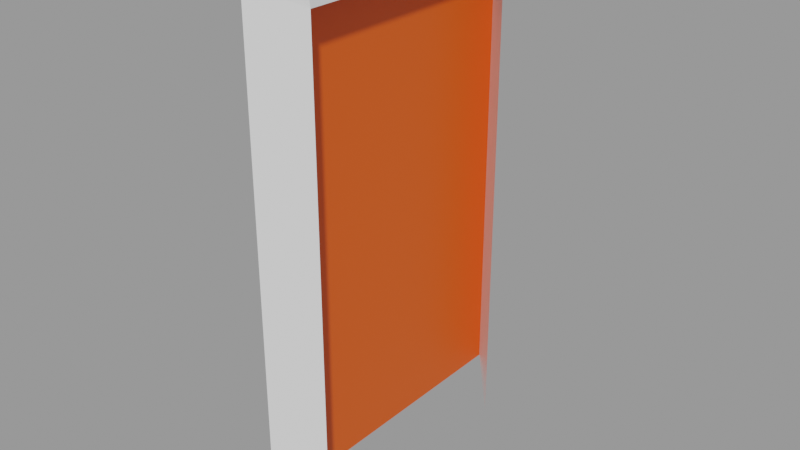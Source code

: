 # Source: chess_board_piece_3.blend  (saved by Blender 3.4.6; exported with 4.5.12 LTS)
import bpy
from mathutils import Matrix  # noqa: F401  (used for matrix-valued properties, if any)

bpy.ops.wm.read_factory_settings(use_empty=True)
scene = bpy.context.scene
scene.name = 'Scene'

# ---- collections
col_collection = bpy.data.collections.new('Collection'); scene.collection.children.link(col_collection)

# ---- materials (node trees are filled in below, after node groups)
mat_material_001 = bpy.data.materials.new('Material.001')
mat_material_001.use_transparent_shadow = False
mat_material_002 = bpy.data.materials.new('Material.002')
mat_material_002.use_transparent_shadow = False
mat_material_003 = bpy.data.materials.new('Material.003')
mat_material_003.use_transparent_shadow = False

# ---- material node trees
mat_material_001.use_nodes = True; mat_material_001.node_tree.nodes.clear()
_N = mat_material_001.node_tree.nodes; _L = mat_material_001.node_tree.links
n0 = _N.new('ShaderNodeBsdfPrincipled'); n0.name = 'Principled BSDF'; n0.location = (10, 300)
n0.distribution = 'GGX'
n0.subsurface_method = 'RANDOM_WALK_SKIN'
n0.inputs[3].default_value = 1.45
n0.inputs[27].default_value = (0.0, 0.0, 0.0, 1.0)
n0.inputs[28].default_value = 1.0
n1 = _N.new('ShaderNodeOutputMaterial'); n1.name = 'Material Output'; n1.location = (300, 300)
_L.new(n0.outputs[0], n1.inputs[0])
n1.is_active_output = True
mat_material_002.use_nodes = True; mat_material_002.node_tree.nodes.clear()
_N = mat_material_002.node_tree.nodes; _L = mat_material_002.node_tree.links
n0 = _N.new('ShaderNodeBsdfPrincipled'); n0.name = 'Principled BSDF'; n0.location = (10, 300)
n0.distribution = 'GGX'
n0.subsurface_method = 'RANDOM_WALK_SKIN'
n0.inputs[0].default_value = (0.8, 0.3932, 0.02816, 1.0)
n0.inputs[3].default_value = 1.45
n0.inputs[27].default_value = (0.0, 0.0, 0.0, 1.0)
n0.inputs[28].default_value = 1.0
n1 = _N.new('ShaderNodeOutputMaterial'); n1.name = 'Material Output'; n1.location = (300, 300)
_L.new(n0.outputs[0], n1.inputs[0])
n1.is_active_output = True
mat_material_003.use_nodes = True; mat_material_003.node_tree.nodes.clear()
_N = mat_material_003.node_tree.nodes; _L = mat_material_003.node_tree.links
n0 = _N.new('ShaderNodeBsdfPrincipled'); n0.name = 'Principled BSDF'; n0.location = (10, 300)
n0.distribution = 'GGX'
n0.subsurface_method = 'RANDOM_WALK_SKIN'
n0.inputs[0].default_value = (0.8, 0.09055, 0.00347, 1.0)
n0.inputs[3].default_value = 1.45
n0.inputs[27].default_value = (0.0, 0.0, 0.0, 1.0)
n0.inputs[28].default_value = 1.0
n1 = _N.new('ShaderNodeOutputMaterial'); n1.name = 'Material Output'; n1.location = (300, 300)
_L.new(n0.outputs[0], n1.inputs[0])
n1.is_active_output = True

# ---- meshes
me_board_006 = bpy.data.meshes.new('Board.006')
me_board_006.from_pydata([(-7.506, 1.112e-08, -0.4978), (-8.5, 0.1162, -1.5), (-7.65, 0.1162, -0.5), (-8.5, 0.1162, 8.5), (-7.506, -3.384e-07, 7.498), (-7.65, 0.1162, 7.5), (-7.506, 0.1162, 7.648), (-7.506, -1.0, -0.4978), (-7.506, -1.0, 7.498), (-8.645, -15.99, -1.645), (-8.645, -15.99, 8.645), (-8.5, -0.4419, -1.5), (-8.5, -0.4419, 8.5), (-8.645, -0.4475, -1.645), (-8.645, -0.4475, 8.645), (-8.189, 0.1162, 8.113), (-8.189, 0.1162, -1.112), (-8.116, 0.1162, 8.188), (-7.861, 0.1162, 7.97), (-7.972, 0.1162, 7.856), (-7.972, 0.1162, -0.8562), (-8.114, 0.1662, 8.082), (-8.084, 0.1662, 8.113), (-8.114, 0.1662, -1.082), (-8.047, 0.1662, 7.887), (-7.972, 0.1162, -0.8562), (-7.893, 0.1662, 8.045), (-8.189, 0.1162, 8.113), (-8.116, 0.1162, 8.188), (-8.189, 0.1162, -1.112), (-8.047, 0.1662, -0.8867), (-7.972, 0.1162, 7.856), (-7.861, 0.1162, 7.97), (-7.506, -15.99, 7.498), (-7.506, -17.21, -0.4978)], [], [(12, 3, 1, 11), (4, 0, 2, 5), (6, 4, 5), (15, 16, 1, 3), (4, 8, 7, 0), (11, 13, 14, 12), (13, 9, 10, 14), (15, 3, 17), (5, 2, 20, 19), (6, 5, 19, 18), (18, 19, 31, 32), (26, 24, 21, 22), (24, 30, 23, 21), (16, 15, 27, 29), (15, 17, 28, 27), (19, 20, 25, 31), (22, 21, 27, 28), (21, 23, 29, 27), (30, 24, 31, 25), (24, 26, 32, 31), (8, 6, 32), (4, 6, 8), (26, 22, 28, 32), (25, 11, 29), (23, 30, 25, 29), (11, 1, 29), (2, 0, 7), (7, 25, 2), (11, 25, 7), (13, 11, 7, 34, 9), (32, 28, 8), (12, 28, 3), (28, 12, 8), (12, 14, 10, 33, 8)])
me_board_006.polygons.foreach_set('material_index', [0, 0, 0, 0, 0, 2, 2, 0, 0, 0, 1, 1, 1, 0, 0, 0, 1, 1, 1, 1, 0, 0, 1, 0, 1, 0, 0, 0, 0, 0, 0, 0, 0, 0])
_uv = me_board_006.uv_layers.new(name='UVMap')
_uv.uv.foreach_set('vector', [0.0, 0.0, 0.0, 0.0, 0.0, 0.0, 0.0, 0.0, 0.88, 0.5047, 0.88, 0.5047, 0.0, 0.0, 0.0, 0.0, 0.0, 0.0, 0.88, 0.5047, 0.0, 0.0, 0.0, 0.0, 0.0, 0.0, 0.0, 0.0, 0.0, 0.0, 0.88, 0.5047, 0.0, 0.0, 0.0, 0.0, 0.88, 0.5047, 0.0, 0.0, 0.0, 0.0, 0.0, 0.0, 0.0, 0.0, 0.0, 0.0, 0.0, 0.0, 0.0, 0.0, 0.0, 0.0, 0.0, 0.0, 0.0, 0.0, 0.0, 0.0, 0.0, 0.0, 0.0, 0.0, 0.0, 0.0, 0.0, 0.0, 0.0, 0.0, 0.0, 0.0, 0.0, 0.0, 0.0, 0.0, 0.0, 0.0, 0.0, 0.0, 0.0, 0.0, 0.0, 0.0, 0.0, 0.0, 0.0, 0.0, 0.0, 0.0, 0.0, 0.0, 0.0, 0.0, 0.0, 0.0, 0.0, 0.0, 0.0, 0.0, 0.0, 0.0, 0.0, 0.0, 0.0, 0.0, 0.0, 0.0, 0.0, 0.0, 0.0, 0.0, 0.0, 0.0, 0.0, 0.0, 0.0, 0.0, 0.0, 0.0, 0.0, 0.0, 0.0, 0.0, 0.0, 0.0, 0.0, 0.0, 0.0, 0.0, 0.0, 0.0, 0.0, 0.0, 0.0, 0.0, 0.0, 0.0, 0.0, 0.0, 0.0, 0.0, 0.0, 0.0, 0.0, 0.0, 0.0, 0.0, 0.0, 0.0, 0.0, 0.0, 0.0, 0.0, 0.0, 0.0, 0.0, 0.0, 0.0, 0.0, 0.0, 0.0, 0.88, 0.5047, 0.0, 0.0, 0.0, 0.0, 0.0, 0.0, 0.0, 0.0, 0.0, 0.0, 0.0, 0.0, 0.0, 0.0, 0.0, 0.0, 0.0, 0.0, 0.0, 0.0, 0.0, 0.0, 0.0, 0.0, 0.0, 0.0, 0.0, 0.0, 0.0, 0.0, 0.0, 0.0, 0.0, 0.0, 0.88, 0.5047, 0.0, 0.0, 0.0, 0.0, 0.0, 0.0, 0.0, 0.0, 0.0, 0.0, 0.0, 0.0, 0.0, 0.0, 0.0, 0.0, 0.0, 0.0, 0.0, 0.0, 0.0, 0.0, 0.0, 0.0, 0.0, 0.0, 0.0, 0.0, 0.0, 0.0, 0.0, 0.0, 0.0, 0.0, 0.0, 0.0, 0.0, 0.0, 0.0, 0.0, 0.0, 0.0, 0.0, 0.0, 0.0, 0.0, 0.0, 0.0, 0.0, 0.0, 0.0, 0.0])
me_board_006.materials.append(mat_material_001)
me_board_006.materials.append(mat_material_002)
me_board_006.materials.append(mat_material_003)
me_board_006.update()
me_board_006.normals_split_custom_set([tuple(v) for v in zip(*[iter([-1.0, 0.0, 9.537e-08, -1.0, 0.0, 9.537e-08, -1.0, 0.0, 9.537e-08, -1.0, 0.0, 9.537e-08, 0.6279, 0.7783, 0.003508, 0.6206, 0.7842, -0.001972, 0.6289, 0.7775, 1.482e-08, 0.6289, 0.7775, 1.482e-08, 0.5331, 0.6689, -0.5181, 0.5361, 0.6679, -0.5162, 0.5331, 0.6689, -0.5181, 3.807e-14, 1.0, 4.274e-08, 3.807e-14, 1.0, 4.274e-08, 3.807e-14, 1.0, 4.274e-08, 3.807e-14, 1.0, 4.274e-08, 0.9999, 0.00185, -0.01067, 1.0, -1.399e-07, 0.0, 1.0, -1.399e-07, 0.0, 0.9999, 0.00185, 0.01067, -0.03836, 0.9993, 4.039e-08, -0.03836, 0.9993, 4.039e-08, -0.03836, 0.9993, 4.039e-08, -0.03836, 0.9993, 4.039e-08, -1.0, -2.356e-05, 1.39e-07, -1.0, -2.356e-05, 1.39e-07, -1.0, -2.356e-05, 1.39e-07, -1.0, -2.356e-05, 1.39e-07, 3.378e-08, 1.0, 0.0, 3.378e-08, 1.0, 0.0, 3.378e-08, 1.0, 0.0, 1.159e-08, 1.0, 4.472e-08, 1.159e-08, 1.0, 4.472e-08, 1.159e-08, 1.0, 4.472e-08, 1.159e-08, 1.0, 4.472e-08, 3.558e-08, 1.0, 7.469e-08, 3.558e-08, 1.0, 7.469e-08, 3.558e-08, 1.0, 7.469e-08, 3.558e-08, 1.0, 7.469e-08, 0.0, 0.0, 1.0, 0.0, 0.0, 1.0, 0.0, 0.0, 1.0, 0.0, 0.0, 1.0, 2.271e-08, 1.0, 3.054e-07, 2.271e-08, 1.0, 3.054e-07, 2.271e-08, 1.0, 3.054e-07, 2.271e-08, 1.0, 3.054e-07, -1.099e-07, 1.0, 4.386e-08, -1.099e-07, 1.0, 4.386e-08, -1.099e-07, 1.0, 4.386e-08, -1.099e-07, 1.0, 4.386e-08, 0.0, 0.0, 0.0, 0.0, 0.0, 0.0, 0.0, 0.0, 0.0, 0.0, 0.0, 0.0, 0.0, 0.0, 1.0, 0.0, 0.0, 1.0, 0.0, 0.0, 1.0, 0.0, 0.0, 1.0, 0.0, 0.0, 0.0, 0.0, 0.0, 0.0, 0.0, 0.0, 0.0, 0.0, 0.0, 0.0, -0.3978, 0.8321, 0.3866, -0.3978, 0.8321, 0.3866, -0.3978, 0.8321, 0.3866, -0.3978, 0.8321, 0.3866, -0.5547, 0.832, 1.506e-07, -0.5547, 0.832, 1.506e-07, -0.5547, 0.832, 1.506e-07, -0.5547, 0.832, 1.506e-07, 0.5547, 0.8321, -2.366e-08, 0.5547, 0.8321, -2.366e-08, 0.5547, 0.8321, -2.366e-08, 0.5547, 0.8321, -2.366e-08, 0.3978, 0.832, -0.3866, 0.3978, 0.832, -0.3866, 0.3978, 0.832, -0.3866, 0.3978, 0.832, -0.3866, 0.6688, -0.09901, 0.7368, 0.6688, -0.09901, 0.7368, 0.6688, -0.09901, 0.7368, 0.9999, -0.01072, -0.001567, 1.0, 0.0, 2.543e-05, 1.0, 0.0, 2.543e-05, 0.5409, 0.0, 0.8411, 0.5409, 0.0, 0.8411, 0.5409, 0.0, 0.8411, 0.5409, 0.0, 0.8411, 0.7617, 0.02559, -0.6474, 0.7617, 0.02559, -0.6474, 0.7617, 0.02559, -0.6474, 0.8452, 1.785e-05, -0.5345, 0.8452, 1.785e-05, -0.5345, 0.8452, 1.785e-05, -0.5345, 0.8452, 1.785e-05, -0.5345, 0.7803, 0.0, -0.6255, 0.7803, 0.0, -0.6255, 0.7803, 0.0, -0.6255, 0.01531, -1.424e-07, -0.9999, 0.01689, -0.01072, -0.9998, 0.01531, -1.424e-07, -0.9999, 0.739, 0.0938, -0.6671, 0.739, 0.0938, -0.6671, 0.739, 0.0938, -0.6671, 0.7314, 0.08763, -0.6763, 0.7314, 0.08763, -0.6763, 0.7314, 0.08763, -0.6763, 0.7097, -2.424e-05, -0.7045, 0.7097, -2.424e-05, -0.7045, 0.7097, -2.424e-05, -0.7045, 0.7097, -2.424e-05, -0.7045, 0.7097, -2.424e-05, -0.7045, 0.6468, -0.1134, 0.7542, 0.6468, -0.1134, 0.7542, 0.6468, -0.1134, 0.7542, 0.6301, 0.0, 0.7766, 0.6301, 0.0, 0.7766, 0.6301, 0.0, 0.7766, 0.6884, -0.0707, 0.7219, 0.6884, -0.0707, 0.7219, 0.6884, -0.0707, 0.7219, 0.7097, -2.488e-05, 0.7045, 0.7097, -2.488e-05, 0.7045, 0.7097, -2.488e-05, 0.7045, 0.7097, -2.488e-05, 0.7045, 0.7097, -2.488e-05, 0.7045])] * 3)])

# ---- objects
ob_board_piece_3 = bpy.data.objects.new('Board_Piece_3', me_board_006)

# ---- transforms, parenting, visibility, modifiers, constraints
ob_board_piece_3.location = (0.0, 0.0, 0.0)
ob_board_piece_3.rotation_euler = (1.571, -0.0, 0.0)
ob_board_piece_3.color = (0.8, 0.8, 0.8, 1.0)

# ---- collection membership
col_collection.objects.link(ob_board_piece_3)

# ---- scene / render settings (as saved in the file)
scene.frame_start = 1; scene.frame_end = 250; scene.frame_set(1)
scene.render.engine = 'BLENDER_EEVEE_NEXT'
scene.cycles.sampling_pattern = 'TABULATED_SOBOL'
scene.cycles.use_light_tree = False
scene.view_settings.view_transform = 'Filmic'
bpy.context.view_layer.update()

# ---- added for rendering (the .blend has no active camera and no usable light): camera, sun + grey world if the file has none
cam_auto = bpy.data.cameras.new('AutoCamera')
cam_auto.lens = 50.0
cam_auto.sensor_width = 36.0
cam_auto.clip_end = 1000.0
ob_auto_camera = bpy.data.objects.new('AutoCamera', cam_auto)
scene.collection.objects.link(ob_auto_camera)
ob_auto_camera.location = (10.6373, -25.9558, 6.44944)
ob_auto_camera.rotation_euler = (1.09748, -7.21219e-08, 0.694738)
scene.camera = ob_auto_camera
light_auto_sun = bpy.data.lights.new('AutoSun', 'SUN')
light_auto_sun.energy = 3.0
light_auto_sun.angle = 0.0523599
ob_auto_sun = bpy.data.objects.new('AutoSun', light_auto_sun)
scene.collection.objects.link(ob_auto_sun)
ob_auto_sun.rotation_euler = (0.872665, 0.174533, 0.523599)
if scene.world is None:
    world_auto = bpy.data.worlds.new('AutoWorld')
    world_auto.color = (0.3, 0.3, 0.3)
    scene.world = world_auto
bpy.context.view_layer.update()
